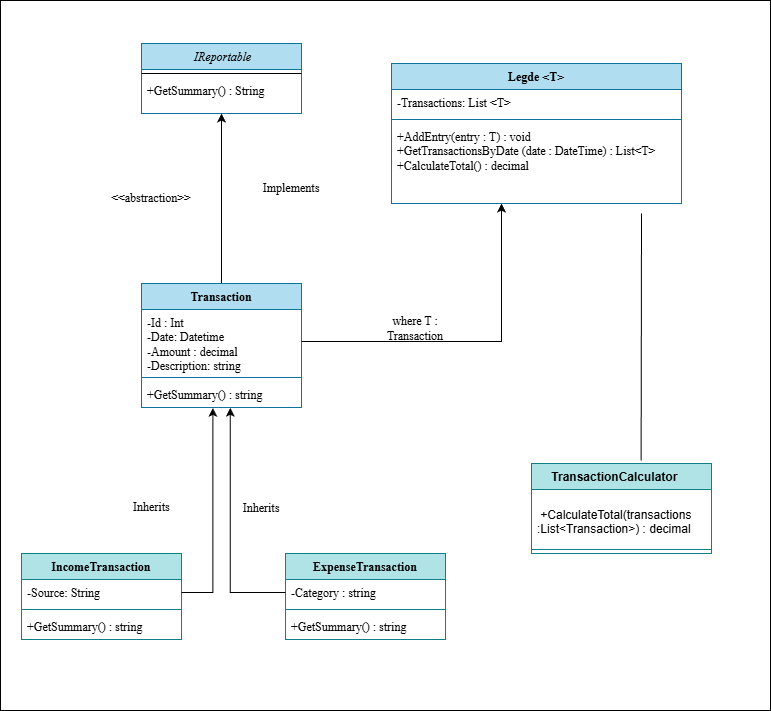

The diagram above was exported from draw.io. Its source (the exported page's mxGraphModel, read from the mxfile embedded in the PNG):
<mxGraphModel dx="1389" dy="749" grid="1" gridSize="10" guides="1" tooltips="1" connect="1" arrows="1" fold="1" page="1" pageScale="1" pageWidth="827" pageHeight="1169" math="0" shadow="0">
  <root>
    <mxCell id="WIyWlLk6GJQsqaUBKTNV-0" />
    <mxCell id="WIyWlLk6GJQsqaUBKTNV-1" parent="WIyWlLk6GJQsqaUBKTNV-0" />
    <mxCell id="Ke0XwXt9afX5JKh_rmi1-38" parent="WIyWlLk6GJQsqaUBKTNV-1" style="rounded=0;whiteSpace=wrap;html=1;fontFamily=Times New Roman;" value="" vertex="1">
      <mxGeometry height="710" width="770" x="29" y="187" as="geometry" />
    </mxCell>
    <mxCell id="zkfFHV4jXpPFQw0GAbJ--0" parent="WIyWlLk6GJQsqaUBKTNV-1" style="swimlane;fontStyle=2;align=center;verticalAlign=top;childLayout=stackLayout;horizontal=1;startSize=26;horizontalStack=0;resizeParent=1;resizeLast=0;collapsible=1;marginBottom=0;rounded=0;shadow=0;strokeWidth=1;fillColor=#b1ddf0;strokeColor=#10739e;fontFamily=Times New Roman;" value=" IReportable" vertex="1">
      <mxGeometry height="70" width="160" x="170" y="230" as="geometry">
        <mxRectangle height="26" width="160" x="230" y="140" as="alternateBounds" />
      </mxGeometry>
    </mxCell>
    <mxCell id="zkfFHV4jXpPFQw0GAbJ--4" parent="zkfFHV4jXpPFQw0GAbJ--0" style="line;html=1;strokeWidth=1;align=left;verticalAlign=middle;spacingTop=-1;spacingLeft=3;spacingRight=3;rotatable=0;labelPosition=right;points=[];portConstraint=eastwest;fontFamily=Times New Roman;" value="" vertex="1">
      <mxGeometry height="8" width="160" y="26" as="geometry" />
    </mxCell>
    <mxCell id="zkfFHV4jXpPFQw0GAbJ--5" parent="zkfFHV4jXpPFQw0GAbJ--0" style="text;align=left;verticalAlign=top;spacingLeft=4;spacingRight=4;overflow=hidden;rotatable=0;points=[[0,0.5],[1,0.5]];portConstraint=eastwest;fontFamily=Times New Roman;" value="+GetSummary() : String" vertex="1">
      <mxGeometry height="26" width="160" y="34" as="geometry" />
    </mxCell>
    <mxCell id="Ke0XwXt9afX5JKh_rmi1-9" parent="WIyWlLk6GJQsqaUBKTNV-1" style="swimlane;fontStyle=1;align=center;verticalAlign=top;childLayout=stackLayout;horizontal=1;startSize=26;horizontalStack=0;resizeParent=1;resizeParentMax=0;resizeLast=0;collapsible=1;marginBottom=0;whiteSpace=wrap;html=1;fillColor=#b0e3e6;strokeColor=#0e8088;fontFamily=Times New Roman;" value="ExpenseTransaction" vertex="1">
      <mxGeometry height="86" width="160" x="314" y="740" as="geometry" />
    </mxCell>
    <mxCell id="Ke0XwXt9afX5JKh_rmi1-10" parent="Ke0XwXt9afX5JKh_rmi1-9" style="text;strokeColor=none;fillColor=none;align=left;verticalAlign=top;spacingLeft=4;spacingRight=4;overflow=hidden;rotatable=0;points=[[0,0.5],[1,0.5]];portConstraint=eastwest;whiteSpace=wrap;html=1;fontFamily=Times New Roman;" value="-Category : string" vertex="1">
      <mxGeometry height="26" width="160" y="26" as="geometry" />
    </mxCell>
    <mxCell id="Ke0XwXt9afX5JKh_rmi1-11" parent="Ke0XwXt9afX5JKh_rmi1-9" style="line;strokeWidth=1;fillColor=none;align=left;verticalAlign=middle;spacingTop=-1;spacingLeft=3;spacingRight=3;rotatable=0;labelPosition=right;points=[];portConstraint=eastwest;strokeColor=inherit;fontFamily=Times New Roman;" value="" vertex="1">
      <mxGeometry height="8" width="160" y="52" as="geometry" />
    </mxCell>
    <mxCell id="Ke0XwXt9afX5JKh_rmi1-12" parent="Ke0XwXt9afX5JKh_rmi1-9" style="text;strokeColor=none;fillColor=none;align=left;verticalAlign=top;spacingLeft=4;spacingRight=4;overflow=hidden;rotatable=0;points=[[0,0.5],[1,0.5]];portConstraint=eastwest;whiteSpace=wrap;html=1;fontFamily=Times New Roman;" value="+GetSummary() : string&amp;nbsp;" vertex="1">
      <mxGeometry height="26" width="160" y="60" as="geometry" />
    </mxCell>
    <mxCell id="Ke0XwXt9afX5JKh_rmi1-29" edge="1" parent="WIyWlLk6GJQsqaUBKTNV-1" source="Ke0XwXt9afX5JKh_rmi1-13" style="edgeStyle=orthogonalEdgeStyle;rounded=0;orthogonalLoop=1;jettySize=auto;html=1;entryX=0.5;entryY=1;entryDx=0;entryDy=0;fontFamily=Times New Roman;" target="zkfFHV4jXpPFQw0GAbJ--0">
      <mxGeometry relative="1" as="geometry" />
    </mxCell>
    <mxCell id="Ke0XwXt9afX5JKh_rmi1-13" parent="WIyWlLk6GJQsqaUBKTNV-1" style="swimlane;fontStyle=1;align=center;verticalAlign=top;childLayout=stackLayout;horizontal=1;startSize=26;horizontalStack=0;resizeParent=1;resizeParentMax=0;resizeLast=0;collapsible=1;marginBottom=0;whiteSpace=wrap;html=1;fillColor=#b1ddf0;strokeColor=#10739e;fontFamily=Times New Roman;" value="Transaction" vertex="1">
      <mxGeometry height="124" width="160" x="170" y="470" as="geometry" />
    </mxCell>
    <mxCell id="Ke0XwXt9afX5JKh_rmi1-58" edge="1" parent="Ke0XwXt9afX5JKh_rmi1-13" source="Ke0XwXt9afX5JKh_rmi1-14" style="edgeStyle=orthogonalEdgeStyle;rounded=0;orthogonalLoop=1;jettySize=auto;html=1;">
      <mxGeometry relative="1" as="geometry">
        <mxPoint x="360" y="-80" as="targetPoint" />
      </mxGeometry>
    </mxCell>
    <mxCell id="Ke0XwXt9afX5JKh_rmi1-14" parent="Ke0XwXt9afX5JKh_rmi1-13" style="text;strokeColor=none;fillColor=none;align=left;verticalAlign=top;spacingLeft=4;spacingRight=4;overflow=hidden;rotatable=0;points=[[0,0.5],[1,0.5]];portConstraint=eastwest;whiteSpace=wrap;html=1;fontFamily=Times New Roman;" value="-Id : Int&lt;div&gt;-Date: Datetime&lt;/div&gt;&lt;div&gt;-Amount : decimal&lt;/div&gt;&lt;div&gt;-Description: string&lt;/div&gt;" vertex="1">
      <mxGeometry height="64" width="160" y="26" as="geometry" />
    </mxCell>
    <mxCell id="Ke0XwXt9afX5JKh_rmi1-15" parent="Ke0XwXt9afX5JKh_rmi1-13" style="line;strokeWidth=1;fillColor=none;align=left;verticalAlign=middle;spacingTop=-1;spacingLeft=3;spacingRight=3;rotatable=0;labelPosition=right;points=[];portConstraint=eastwest;strokeColor=inherit;fontFamily=Times New Roman;" value="" vertex="1">
      <mxGeometry height="8" width="160" y="90" as="geometry" />
    </mxCell>
    <mxCell id="Ke0XwXt9afX5JKh_rmi1-16" parent="Ke0XwXt9afX5JKh_rmi1-13" style="text;strokeColor=none;fillColor=none;align=left;verticalAlign=top;spacingLeft=4;spacingRight=4;overflow=hidden;rotatable=0;points=[[0,0.5],[1,0.5]];portConstraint=eastwest;whiteSpace=wrap;html=1;fontFamily=Times New Roman;" value="+GetSummary() : string&amp;nbsp;" vertex="1">
      <mxGeometry height="26" width="160" y="98" as="geometry" />
    </mxCell>
    <mxCell id="Ke0XwXt9afX5JKh_rmi1-17" parent="WIyWlLk6GJQsqaUBKTNV-1" style="swimlane;fontStyle=1;align=center;verticalAlign=top;childLayout=stackLayout;horizontal=1;startSize=26;horizontalStack=0;resizeParent=1;resizeParentMax=0;resizeLast=0;collapsible=1;marginBottom=0;whiteSpace=wrap;html=1;fillColor=#b0e3e6;strokeColor=#0e8088;fontFamily=Times New Roman;" value="IncomeTransaction" vertex="1">
      <mxGeometry height="86" width="160" x="50" y="740" as="geometry" />
    </mxCell>
    <mxCell id="Ke0XwXt9afX5JKh_rmi1-18" parent="Ke0XwXt9afX5JKh_rmi1-17" style="text;strokeColor=none;fillColor=none;align=left;verticalAlign=top;spacingLeft=4;spacingRight=4;overflow=hidden;rotatable=0;points=[[0,0.5],[1,0.5]];portConstraint=eastwest;whiteSpace=wrap;html=1;fontFamily=Times New Roman;" value="-Source: String" vertex="1">
      <mxGeometry height="26" width="160" y="26" as="geometry" />
    </mxCell>
    <mxCell id="Ke0XwXt9afX5JKh_rmi1-19" parent="Ke0XwXt9afX5JKh_rmi1-17" style="line;strokeWidth=1;fillColor=none;align=left;verticalAlign=middle;spacingTop=-1;spacingLeft=3;spacingRight=3;rotatable=0;labelPosition=right;points=[];portConstraint=eastwest;strokeColor=inherit;fontFamily=Times New Roman;" value="" vertex="1">
      <mxGeometry height="8" width="160" y="52" as="geometry" />
    </mxCell>
    <mxCell id="Ke0XwXt9afX5JKh_rmi1-20" parent="Ke0XwXt9afX5JKh_rmi1-17" style="text;strokeColor=none;fillColor=none;align=left;verticalAlign=top;spacingLeft=4;spacingRight=4;overflow=hidden;rotatable=0;points=[[0,0.5],[1,0.5]];portConstraint=eastwest;whiteSpace=wrap;html=1;fontFamily=Times New Roman;" value="+GetSummary() : string&amp;nbsp;" vertex="1">
      <mxGeometry height="26" width="160" y="60" as="geometry" />
    </mxCell>
    <mxCell id="Ke0XwXt9afX5JKh_rmi1-23" parent="WIyWlLk6GJQsqaUBKTNV-1" style="text;html=1;whiteSpace=wrap;strokeColor=none;fillColor=none;align=center;verticalAlign=middle;rounded=0;fontFamily=Times New Roman;" value="Inherits" vertex="1">
      <mxGeometry height="30" width="60" x="260" y="680" as="geometry" />
    </mxCell>
    <mxCell id="Ke0XwXt9afX5JKh_rmi1-28" parent="WIyWlLk6GJQsqaUBKTNV-1" style="text;whiteSpace=wrap;html=1;fontFamily=Times New Roman;" value="Inherits" vertex="1">
      <mxGeometry height="40" width="70" x="160" y="680" as="geometry" />
    </mxCell>
    <mxCell id="Ke0XwXt9afX5JKh_rmi1-30" parent="WIyWlLk6GJQsqaUBKTNV-1" style="text;html=1;whiteSpace=wrap;strokeColor=none;fillColor=none;align=center;verticalAlign=middle;rounded=0;fontFamily=Times New Roman;" value="Implements" vertex="1">
      <mxGeometry height="30" width="60" x="290" y="360" as="geometry" />
    </mxCell>
    <mxCell id="Ke0XwXt9afX5JKh_rmi1-31" parent="WIyWlLk6GJQsqaUBKTNV-1" style="text;html=1;whiteSpace=wrap;strokeColor=none;fillColor=none;align=center;verticalAlign=middle;rounded=0;fontFamily=Times New Roman;" value="&amp;lt;&amp;lt;abstraction&amp;gt;&amp;gt;" vertex="1">
      <mxGeometry height="30" width="60" x="150" y="370" as="geometry" />
    </mxCell>
    <mxCell id="Ke0XwXt9afX5JKh_rmi1-32" parent="WIyWlLk6GJQsqaUBKTNV-1" style="swimlane;fontStyle=1;align=center;verticalAlign=top;childLayout=stackLayout;horizontal=1;startSize=26;horizontalStack=0;resizeParent=1;resizeParentMax=0;resizeLast=0;collapsible=1;marginBottom=0;whiteSpace=wrap;html=1;fillColor=#b1ddf0;strokeColor=#10739e;fontFamily=Times New Roman;" value="Legde &amp;lt;T&amp;gt;" vertex="1">
      <mxGeometry height="140" width="290" x="420" y="250" as="geometry" />
    </mxCell>
    <mxCell id="Ke0XwXt9afX5JKh_rmi1-33" parent="Ke0XwXt9afX5JKh_rmi1-32" style="text;strokeColor=none;fillColor=none;align=left;verticalAlign=top;spacingLeft=4;spacingRight=4;overflow=hidden;rotatable=0;points=[[0,0.5],[1,0.5]];portConstraint=eastwest;whiteSpace=wrap;html=1;fontFamily=Times New Roman;" value="-Transactions: List &amp;lt;T&amp;gt;" vertex="1">
      <mxGeometry height="26" width="290" y="26" as="geometry" />
    </mxCell>
    <mxCell id="Ke0XwXt9afX5JKh_rmi1-34" parent="Ke0XwXt9afX5JKh_rmi1-32" style="line;strokeWidth=1;fillColor=none;align=left;verticalAlign=middle;spacingTop=-1;spacingLeft=3;spacingRight=3;rotatable=0;labelPosition=right;points=[];portConstraint=eastwest;strokeColor=inherit;fontFamily=Times New Roman;" value="" vertex="1">
      <mxGeometry height="8" width="290" y="52" as="geometry" />
    </mxCell>
    <mxCell id="Ke0XwXt9afX5JKh_rmi1-35" parent="Ke0XwXt9afX5JKh_rmi1-32" style="text;strokeColor=none;fillColor=none;align=left;verticalAlign=top;spacingLeft=4;spacingRight=4;overflow=hidden;rotatable=0;points=[[0,0.5],[1,0.5]];portConstraint=eastwest;whiteSpace=wrap;html=1;fontFamily=Times New Roman;" value="+AddEntry(entry : T) : void&amp;nbsp;&lt;div&gt;+GetTransactionsByDate (date : DateTime) : List&amp;lt;T&amp;gt;&lt;div&gt;+CalculateTotal() : decimal&lt;/div&gt;&lt;/div&gt;" vertex="1">
      <mxGeometry height="80" width="290" y="60" as="geometry" />
    </mxCell>
    <mxCell id="Ke0XwXt9afX5JKh_rmi1-37" parent="WIyWlLk6GJQsqaUBKTNV-1" style="text;html=1;whiteSpace=wrap;strokeColor=none;fillColor=none;align=center;verticalAlign=middle;rounded=0;fontFamily=Times New Roman;" value="where T : Transaction" vertex="1">
      <mxGeometry height="30" width="60" x="414" y="500" as="geometry" />
    </mxCell>
    <mxCell id="Ke0XwXt9afX5JKh_rmi1-42" parent="WIyWlLk6GJQsqaUBKTNV-1" style="swimlane;fontStyle=1;align=center;verticalAlign=top;childLayout=stackLayout;horizontal=1;startSize=26;horizontalStack=0;resizeParent=1;resizeParentMax=0;resizeLast=0;collapsible=1;marginBottom=0;whiteSpace=wrap;html=1;fillColor=#b0e3e6;strokeColor=#0e8088;" value="TransactionCalculator&amp;nbsp; &amp;nbsp;&amp;nbsp;" vertex="1">
      <mxGeometry height="90" width="180" x="560" y="650" as="geometry" />
    </mxCell>
    <mxCell id="Ke0XwXt9afX5JKh_rmi1-45" parent="Ke0XwXt9afX5JKh_rmi1-42" style="text;strokeColor=none;fillColor=none;align=left;verticalAlign=top;spacingLeft=4;spacingRight=4;overflow=hidden;rotatable=0;points=[[0,0.5],[1,0.5]];portConstraint=eastwest;whiteSpace=wrap;html=1;" value="&lt;p data-pm-slice=&quot;1 1 []&quot;&gt;&amp;nbsp;+CalculateTotal(transactions :List&amp;lt;Transaction&amp;gt;) : decimal    &lt;/p&gt;&lt;p&gt;&lt;br&gt;&lt;/p&gt;" vertex="1">
      <mxGeometry height="56" width="180" y="26" as="geometry" />
    </mxCell>
    <mxCell id="Ke0XwXt9afX5JKh_rmi1-44" parent="Ke0XwXt9afX5JKh_rmi1-42" style="line;strokeWidth=1;fillColor=none;align=left;verticalAlign=middle;spacingTop=-1;spacingLeft=3;spacingRight=3;rotatable=0;labelPosition=right;points=[];portConstraint=eastwest;strokeColor=inherit;" value="" vertex="1">
      <mxGeometry height="8" width="180" y="82" as="geometry" />
    </mxCell>
    <mxCell id="Ke0XwXt9afX5JKh_rmi1-47" edge="1" parent="WIyWlLk6GJQsqaUBKTNV-1" source="Ke0XwXt9afX5JKh_rmi1-18" style="edgeStyle=orthogonalEdgeStyle;rounded=0;orthogonalLoop=1;jettySize=auto;html=1;entryX=0.446;entryY=1.016;entryDx=0;entryDy=0;entryPerimeter=0;" target="Ke0XwXt9afX5JKh_rmi1-16">
      <mxGeometry relative="1" as="geometry" />
    </mxCell>
    <mxCell id="Ke0XwXt9afX5JKh_rmi1-50" edge="1" parent="WIyWlLk6GJQsqaUBKTNV-1" source="Ke0XwXt9afX5JKh_rmi1-10" style="edgeStyle=orthogonalEdgeStyle;rounded=0;orthogonalLoop=1;jettySize=auto;html=1;entryX=0.555;entryY=1.012;entryDx=0;entryDy=0;entryPerimeter=0;" target="Ke0XwXt9afX5JKh_rmi1-16">
      <mxGeometry relative="1" as="geometry" />
    </mxCell>
    <mxCell id="Ke0XwXt9afX5JKh_rmi1-60" edge="1" parent="WIyWlLk6GJQsqaUBKTNV-1" source="Ke0XwXt9afX5JKh_rmi1-42" style="endArrow=none;html=1;rounded=0;exitX=0.609;exitY=-0.033;exitDx=0;exitDy=0;exitPerimeter=0;" value="">
      <mxGeometry height="50" relative="1" width="50" as="geometry">
        <mxPoint x="400" y="580" as="sourcePoint" />
        <mxPoint x="670" y="400" as="targetPoint" />
      </mxGeometry>
    </mxCell>
  </root>
</mxGraphModel>